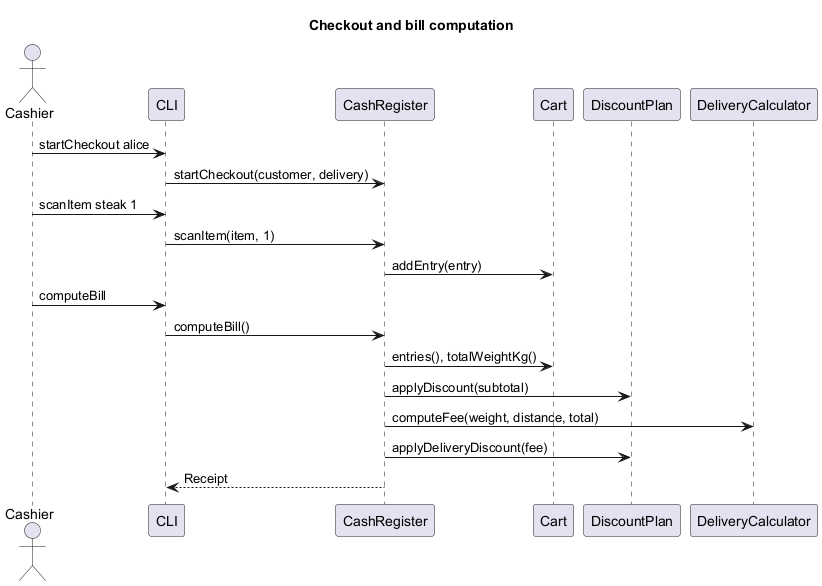

The diagram above was rendered by PlantUML. Its source (embedded in the PNG):
@startuml sequence-checkout
title Checkout and bill computation

actor Cashier
participant "CLI" as CLI
participant CashRegister
participant Cart
participant "DiscountPlan" as Plan
participant "DeliveryCalculator" as Calc

Cashier -> CLI : startCheckout alice
CLI -> CashRegister : startCheckout(customer, delivery)

Cashier -> CLI : scanItem steak 1
CLI -> CashRegister : scanItem(item, 1)
CashRegister -> Cart : addEntry(entry)

Cashier -> CLI : computeBill
CLI -> CashRegister : computeBill()
CashRegister -> Cart : entries(), totalWeightKg()
CashRegister -> Plan : applyDiscount(subtotal)
CashRegister -> Calc : computeFee(weight, distance, total)
CashRegister -> Plan : applyDeliveryDiscount(fee)
CashRegister --> CLI : Receipt
@enduml